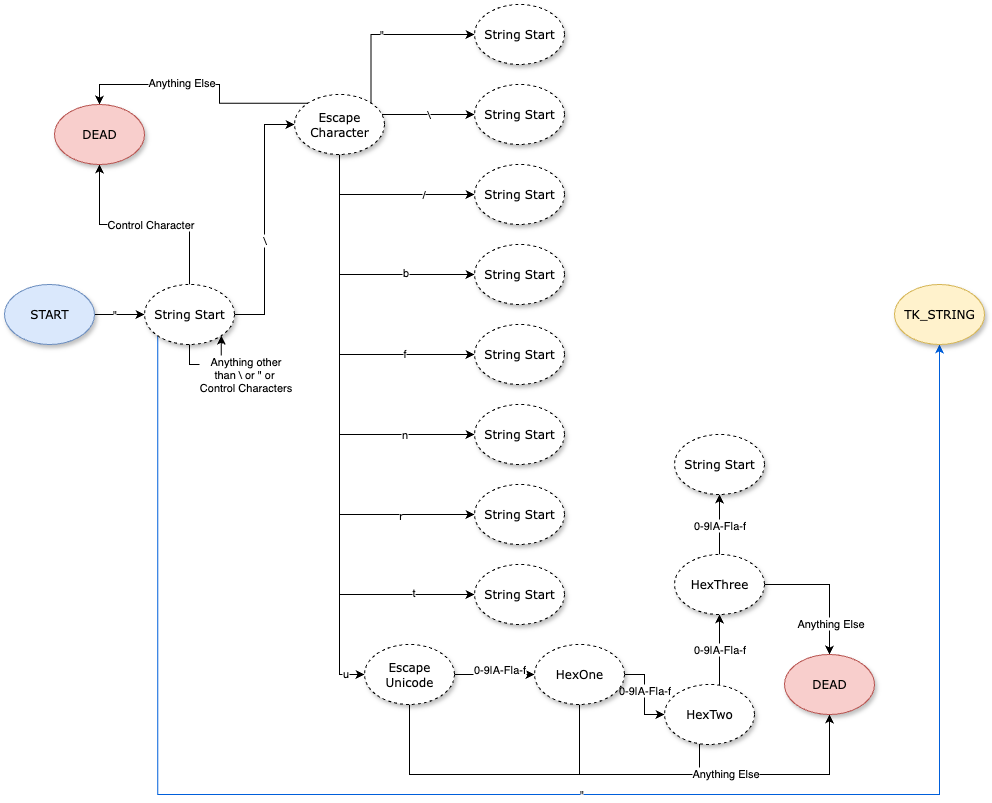

The diagram above was exported from draw.io. Its source (the exported page's mxGraphModel, read from the mxfile embedded in the PNG):
<mxGraphModel dx="1302" dy="952" grid="1" gridSize="10" guides="1" tooltips="1" connect="1" arrows="1" fold="1" page="1" pageScale="1" pageWidth="1100" pageHeight="850" background="none" math="0" shadow="0">
  <root>
    <mxCell id="0" />
    <mxCell id="1" parent="0" />
    <mxCell id="1n14YQK4r9w9GHjOYY1V-2" style="edgeStyle=orthogonalEdgeStyle;rounded=0;orthogonalLoop=1;jettySize=auto;html=1;entryX=0;entryY=0.5;entryDx=0;entryDy=0;" parent="1" source="1ea317790d2ca983-1" target="1n14YQK4r9w9GHjOYY1V-1" edge="1">
      <mxGeometry relative="1" as="geometry" />
    </mxCell>
    <mxCell id="1n14YQK4r9w9GHjOYY1V-3" value="&quot;" style="edgeLabel;html=1;align=center;verticalAlign=middle;resizable=0;points=[];" parent="1n14YQK4r9w9GHjOYY1V-2" vertex="1" connectable="0">
      <mxGeometry x="-0.22" relative="1" as="geometry">
        <mxPoint as="offset" />
      </mxGeometry>
    </mxCell>
    <mxCell id="1ea317790d2ca983-1" value="START" style="ellipse;whiteSpace=wrap;html=1;rounded=0;shadow=1;comic=0;labelBackgroundColor=none;strokeWidth=1;fontFamily=Verdana;fontSize=12;align=center;fillColor=#dae8fc;strokeColor=#6c8ebf;" parent="1" vertex="1">
      <mxGeometry x="30" y="330" width="90" height="60" as="geometry" />
    </mxCell>
    <mxCell id="1n14YQK4r9w9GHjOYY1V-5" style="edgeStyle=orthogonalEdgeStyle;rounded=0;orthogonalLoop=1;jettySize=auto;html=1;entryX=0.5;entryY=1;entryDx=0;entryDy=0;strokeColor=#005FDB;exitX=0;exitY=1;exitDx=0;exitDy=0;" parent="1" source="1n14YQK4r9w9GHjOYY1V-1" target="1n14YQK4r9w9GHjOYY1V-4" edge="1">
      <mxGeometry relative="1" as="geometry">
        <Array as="points">
          <mxPoint x="183" y="840" />
          <mxPoint x="965" y="840" />
        </Array>
      </mxGeometry>
    </mxCell>
    <mxCell id="1n14YQK4r9w9GHjOYY1V-6" value="&quot;" style="edgeLabel;html=1;align=center;verticalAlign=middle;resizable=0;points=[];" parent="1n14YQK4r9w9GHjOYY1V-5" vertex="1" connectable="0">
      <mxGeometry x="0.0441" relative="1" as="geometry">
        <mxPoint as="offset" />
      </mxGeometry>
    </mxCell>
    <mxCell id="1n14YQK4r9w9GHjOYY1V-8" style="edgeStyle=orthogonalEdgeStyle;rounded=0;orthogonalLoop=1;jettySize=auto;html=1;entryX=0;entryY=0.5;entryDx=0;entryDy=0;" parent="1" source="1n14YQK4r9w9GHjOYY1V-1" target="1n14YQK4r9w9GHjOYY1V-7" edge="1">
      <mxGeometry relative="1" as="geometry" />
    </mxCell>
    <mxCell id="1n14YQK4r9w9GHjOYY1V-9" value="\" style="edgeLabel;html=1;align=center;verticalAlign=middle;resizable=0;points=[];" parent="1n14YQK4r9w9GHjOYY1V-8" vertex="1" connectable="0">
      <mxGeometry x="-0.1668" relative="1" as="geometry">
        <mxPoint as="offset" />
      </mxGeometry>
    </mxCell>
    <mxCell id="1n14YQK4r9w9GHjOYY1V-11" style="edgeStyle=orthogonalEdgeStyle;rounded=0;orthogonalLoop=1;jettySize=auto;html=1;entryX=0.5;entryY=1;entryDx=0;entryDy=0;" parent="1" source="1n14YQK4r9w9GHjOYY1V-1" target="1n14YQK4r9w9GHjOYY1V-10" edge="1">
      <mxGeometry relative="1" as="geometry" />
    </mxCell>
    <mxCell id="1n14YQK4r9w9GHjOYY1V-12" value="Control Character" style="edgeLabel;html=1;align=center;verticalAlign=middle;resizable=0;points=[];" parent="1n14YQK4r9w9GHjOYY1V-11" vertex="1" connectable="0">
      <mxGeometry x="-0.0588" relative="1" as="geometry">
        <mxPoint as="offset" />
      </mxGeometry>
    </mxCell>
    <mxCell id="1n14YQK4r9w9GHjOYY1V-1" value="String Start" style="ellipse;whiteSpace=wrap;html=1;rounded=0;shadow=1;comic=0;labelBackgroundColor=none;strokeWidth=1;fontFamily=Verdana;fontSize=12;align=center;dashed=1;" parent="1" vertex="1">
      <mxGeometry x="170" y="330" width="90" height="60" as="geometry" />
    </mxCell>
    <mxCell id="1n14YQK4r9w9GHjOYY1V-4" value="TK_STRING" style="ellipse;whiteSpace=wrap;html=1;rounded=0;shadow=1;comic=0;labelBackgroundColor=none;strokeWidth=1;fontFamily=Verdana;fontSize=12;align=center;fillColor=#fff2cc;strokeColor=#d6b656;" parent="1" vertex="1">
      <mxGeometry x="920" y="330" width="90" height="60" as="geometry" />
    </mxCell>
    <mxCell id="1n14YQK4r9w9GHjOYY1V-14" style="edgeStyle=orthogonalEdgeStyle;rounded=0;orthogonalLoop=1;jettySize=auto;html=1;entryX=0;entryY=0.5;entryDx=0;entryDy=0;exitX=1;exitY=0;exitDx=0;exitDy=0;" parent="1" source="1n14YQK4r9w9GHjOYY1V-7" target="1n14YQK4r9w9GHjOYY1V-13" edge="1">
      <mxGeometry relative="1" as="geometry">
        <Array as="points">
          <mxPoint x="397" y="80" />
        </Array>
      </mxGeometry>
    </mxCell>
    <mxCell id="1n14YQK4r9w9GHjOYY1V-15" value="&quot;" style="edgeLabel;html=1;align=center;verticalAlign=middle;resizable=0;points=[];" parent="1n14YQK4r9w9GHjOYY1V-14" vertex="1" connectable="0">
      <mxGeometry x="-0.0874" relative="1" as="geometry">
        <mxPoint as="offset" />
      </mxGeometry>
    </mxCell>
    <mxCell id="1n14YQK4r9w9GHjOYY1V-17" value="\" style="edgeStyle=orthogonalEdgeStyle;rounded=0;orthogonalLoop=1;jettySize=auto;html=1;entryX=0;entryY=0.5;entryDx=0;entryDy=0;" parent="1" source="1n14YQK4r9w9GHjOYY1V-7" target="1n14YQK4r9w9GHjOYY1V-16" edge="1">
      <mxGeometry relative="1" as="geometry">
        <Array as="points">
          <mxPoint x="470" y="160" />
          <mxPoint x="470" y="160" />
        </Array>
      </mxGeometry>
    </mxCell>
    <mxCell id="1n14YQK4r9w9GHjOYY1V-19" style="edgeStyle=orthogonalEdgeStyle;rounded=0;orthogonalLoop=1;jettySize=auto;html=1;entryX=0;entryY=0.5;entryDx=0;entryDy=0;" parent="1" source="1n14YQK4r9w9GHjOYY1V-7" target="1n14YQK4r9w9GHjOYY1V-18" edge="1">
      <mxGeometry relative="1" as="geometry">
        <Array as="points">
          <mxPoint x="365" y="240" />
        </Array>
      </mxGeometry>
    </mxCell>
    <mxCell id="1n14YQK4r9w9GHjOYY1V-20" value="/" style="edgeLabel;html=1;align=center;verticalAlign=middle;resizable=0;points=[];" parent="1n14YQK4r9w9GHjOYY1V-19" vertex="1" connectable="0">
      <mxGeometry x="0.4084" relative="1" as="geometry">
        <mxPoint as="offset" />
      </mxGeometry>
    </mxCell>
    <mxCell id="1n14YQK4r9w9GHjOYY1V-22" style="edgeStyle=orthogonalEdgeStyle;rounded=0;orthogonalLoop=1;jettySize=auto;html=1;entryX=0;entryY=0.5;entryDx=0;entryDy=0;" parent="1" source="1n14YQK4r9w9GHjOYY1V-7" target="1n14YQK4r9w9GHjOYY1V-21" edge="1">
      <mxGeometry relative="1" as="geometry">
        <Array as="points">
          <mxPoint x="365" y="320" />
        </Array>
      </mxGeometry>
    </mxCell>
    <mxCell id="1n14YQK4r9w9GHjOYY1V-23" value="b" style="edgeLabel;html=1;align=center;verticalAlign=middle;resizable=0;points=[];" parent="1n14YQK4r9w9GHjOYY1V-22" vertex="1" connectable="0">
      <mxGeometry x="0.4551" y="2" relative="1" as="geometry">
        <mxPoint as="offset" />
      </mxGeometry>
    </mxCell>
    <mxCell id="1n14YQK4r9w9GHjOYY1V-25" style="edgeStyle=orthogonalEdgeStyle;rounded=0;orthogonalLoop=1;jettySize=auto;html=1;entryX=0;entryY=0.5;entryDx=0;entryDy=0;" parent="1" source="1n14YQK4r9w9GHjOYY1V-7" target="1n14YQK4r9w9GHjOYY1V-24" edge="1">
      <mxGeometry relative="1" as="geometry">
        <Array as="points">
          <mxPoint x="365" y="400" />
        </Array>
      </mxGeometry>
    </mxCell>
    <mxCell id="1n14YQK4r9w9GHjOYY1V-26" value="f" style="edgeLabel;html=1;align=center;verticalAlign=middle;resizable=0;points=[];" parent="1n14YQK4r9w9GHjOYY1V-25" vertex="1" connectable="0">
      <mxGeometry x="0.5818" y="1" relative="1" as="geometry">
        <mxPoint as="offset" />
      </mxGeometry>
    </mxCell>
    <mxCell id="1n14YQK4r9w9GHjOYY1V-28" style="edgeStyle=orthogonalEdgeStyle;rounded=0;orthogonalLoop=1;jettySize=auto;html=1;entryX=0;entryY=0.5;entryDx=0;entryDy=0;" parent="1" source="1n14YQK4r9w9GHjOYY1V-7" target="1n14YQK4r9w9GHjOYY1V-27" edge="1">
      <mxGeometry relative="1" as="geometry">
        <Array as="points">
          <mxPoint x="365" y="480" />
        </Array>
      </mxGeometry>
    </mxCell>
    <mxCell id="1n14YQK4r9w9GHjOYY1V-29" value="n" style="edgeLabel;html=1;align=center;verticalAlign=middle;resizable=0;points=[];" parent="1n14YQK4r9w9GHjOYY1V-28" vertex="1" connectable="0">
      <mxGeometry x="0.6577" relative="1" as="geometry">
        <mxPoint as="offset" />
      </mxGeometry>
    </mxCell>
    <mxCell id="1n14YQK4r9w9GHjOYY1V-31" style="edgeStyle=orthogonalEdgeStyle;rounded=0;orthogonalLoop=1;jettySize=auto;html=1;entryX=0;entryY=0.5;entryDx=0;entryDy=0;" parent="1" source="1n14YQK4r9w9GHjOYY1V-7" target="1n14YQK4r9w9GHjOYY1V-30" edge="1">
      <mxGeometry relative="1" as="geometry">
        <Array as="points">
          <mxPoint x="365" y="560" />
        </Array>
      </mxGeometry>
    </mxCell>
    <mxCell id="1n14YQK4r9w9GHjOYY1V-32" value="r" style="edgeLabel;html=1;align=center;verticalAlign=middle;resizable=0;points=[];" parent="1n14YQK4r9w9GHjOYY1V-31" vertex="1" connectable="0">
      <mxGeometry x="0.7" y="-1" relative="1" as="geometry">
        <mxPoint as="offset" />
      </mxGeometry>
    </mxCell>
    <mxCell id="1n14YQK4r9w9GHjOYY1V-34" style="edgeStyle=orthogonalEdgeStyle;rounded=0;orthogonalLoop=1;jettySize=auto;html=1;entryX=0;entryY=0.5;entryDx=0;entryDy=0;" parent="1" source="1n14YQK4r9w9GHjOYY1V-7" target="1n14YQK4r9w9GHjOYY1V-33" edge="1">
      <mxGeometry relative="1" as="geometry">
        <Array as="points">
          <mxPoint x="365" y="640" />
        </Array>
      </mxGeometry>
    </mxCell>
    <mxCell id="1n14YQK4r9w9GHjOYY1V-35" value="t" style="edgeLabel;html=1;align=center;verticalAlign=middle;resizable=0;points=[];" parent="1n14YQK4r9w9GHjOYY1V-34" vertex="1" connectable="0">
      <mxGeometry x="0.7865" y="2" relative="1" as="geometry">
        <mxPoint as="offset" />
      </mxGeometry>
    </mxCell>
    <mxCell id="1n14YQK4r9w9GHjOYY1V-36" style="edgeStyle=orthogonalEdgeStyle;rounded=0;orthogonalLoop=1;jettySize=auto;html=1;exitX=0;exitY=0;exitDx=0;exitDy=0;entryX=0.5;entryY=0;entryDx=0;entryDy=0;" parent="1" source="1n14YQK4r9w9GHjOYY1V-7" target="1n14YQK4r9w9GHjOYY1V-10" edge="1">
      <mxGeometry relative="1" as="geometry" />
    </mxCell>
    <mxCell id="nHObSevJWaeweguKB0Zu-39" value="Anything Else" style="edgeLabel;html=1;align=center;verticalAlign=middle;resizable=0;points=[];" vertex="1" connectable="0" parent="1n14YQK4r9w9GHjOYY1V-36">
      <mxGeometry x="0.1723" y="-2" relative="1" as="geometry">
        <mxPoint as="offset" />
      </mxGeometry>
    </mxCell>
    <mxCell id="nHObSevJWaeweguKB0Zu-2" style="edgeStyle=orthogonalEdgeStyle;rounded=0;orthogonalLoop=1;jettySize=auto;html=1;entryX=0;entryY=0.5;entryDx=0;entryDy=0;" edge="1" parent="1" source="1n14YQK4r9w9GHjOYY1V-7" target="nHObSevJWaeweguKB0Zu-1">
      <mxGeometry relative="1" as="geometry" />
    </mxCell>
    <mxCell id="nHObSevJWaeweguKB0Zu-3" value="u" style="edgeLabel;html=1;align=center;verticalAlign=middle;resizable=0;points=[];" vertex="1" connectable="0" parent="nHObSevJWaeweguKB0Zu-2">
      <mxGeometry x="0.9294" y="1" relative="1" as="geometry">
        <mxPoint as="offset" />
      </mxGeometry>
    </mxCell>
    <mxCell id="1n14YQK4r9w9GHjOYY1V-7" value="Escape Character" style="ellipse;whiteSpace=wrap;html=1;rounded=0;shadow=1;comic=0;labelBackgroundColor=none;strokeWidth=1;fontFamily=Verdana;fontSize=12;align=center;dashed=1;" parent="1" vertex="1">
      <mxGeometry x="320" y="140" width="90" height="60" as="geometry" />
    </mxCell>
    <mxCell id="1n14YQK4r9w9GHjOYY1V-10" value="DEAD" style="ellipse;whiteSpace=wrap;html=1;rounded=0;shadow=1;comic=0;labelBackgroundColor=none;strokeWidth=1;fontFamily=Verdana;fontSize=12;align=center;fillColor=#f8cecc;strokeColor=#b85450;" parent="1" vertex="1">
      <mxGeometry x="80" y="150" width="90" height="60" as="geometry" />
    </mxCell>
    <mxCell id="1n14YQK4r9w9GHjOYY1V-13" value="String Start" style="ellipse;whiteSpace=wrap;html=1;rounded=0;shadow=1;comic=0;labelBackgroundColor=none;strokeWidth=1;fontFamily=Verdana;fontSize=12;align=center;dashed=1;" parent="1" vertex="1">
      <mxGeometry x="500" y="50" width="90" height="60" as="geometry" />
    </mxCell>
    <mxCell id="1n14YQK4r9w9GHjOYY1V-16" value="String Start" style="ellipse;whiteSpace=wrap;html=1;rounded=0;shadow=1;comic=0;labelBackgroundColor=none;strokeWidth=1;fontFamily=Verdana;fontSize=12;align=center;dashed=1;" parent="1" vertex="1">
      <mxGeometry x="500" y="130" width="90" height="60" as="geometry" />
    </mxCell>
    <mxCell id="1n14YQK4r9w9GHjOYY1V-18" value="String Start" style="ellipse;whiteSpace=wrap;html=1;rounded=0;shadow=1;comic=0;labelBackgroundColor=none;strokeWidth=1;fontFamily=Verdana;fontSize=12;align=center;dashed=1;" parent="1" vertex="1">
      <mxGeometry x="500" y="210" width="90" height="60" as="geometry" />
    </mxCell>
    <mxCell id="1n14YQK4r9w9GHjOYY1V-21" value="String Start" style="ellipse;whiteSpace=wrap;html=1;rounded=0;shadow=1;comic=0;labelBackgroundColor=none;strokeWidth=1;fontFamily=Verdana;fontSize=12;align=center;dashed=1;" parent="1" vertex="1">
      <mxGeometry x="500" y="290" width="90" height="60" as="geometry" />
    </mxCell>
    <mxCell id="1n14YQK4r9w9GHjOYY1V-24" value="String Start" style="ellipse;whiteSpace=wrap;html=1;rounded=0;shadow=1;comic=0;labelBackgroundColor=none;strokeWidth=1;fontFamily=Verdana;fontSize=12;align=center;dashed=1;" parent="1" vertex="1">
      <mxGeometry x="500" y="370" width="90" height="60" as="geometry" />
    </mxCell>
    <mxCell id="1n14YQK4r9w9GHjOYY1V-27" value="String Start" style="ellipse;whiteSpace=wrap;html=1;rounded=0;shadow=1;comic=0;labelBackgroundColor=none;strokeWidth=1;fontFamily=Verdana;fontSize=12;align=center;dashed=1;" parent="1" vertex="1">
      <mxGeometry x="500" y="450" width="90" height="60" as="geometry" />
    </mxCell>
    <mxCell id="1n14YQK4r9w9GHjOYY1V-30" value="String Start" style="ellipse;whiteSpace=wrap;html=1;rounded=0;shadow=1;comic=0;labelBackgroundColor=none;strokeWidth=1;fontFamily=Verdana;fontSize=12;align=center;dashed=1;" parent="1" vertex="1">
      <mxGeometry x="500" y="530" width="90" height="60" as="geometry" />
    </mxCell>
    <mxCell id="1n14YQK4r9w9GHjOYY1V-33" value="String Start" style="ellipse;whiteSpace=wrap;html=1;rounded=0;shadow=1;comic=0;labelBackgroundColor=none;strokeWidth=1;fontFamily=Verdana;fontSize=12;align=center;dashed=1;" parent="1" vertex="1">
      <mxGeometry x="500" y="610" width="90" height="60" as="geometry" />
    </mxCell>
    <mxCell id="nHObSevJWaeweguKB0Zu-8" style="edgeStyle=orthogonalEdgeStyle;rounded=0;orthogonalLoop=1;jettySize=auto;html=1;entryX=0;entryY=0.5;entryDx=0;entryDy=0;" edge="1" parent="1" source="nHObSevJWaeweguKB0Zu-1" target="nHObSevJWaeweguKB0Zu-4">
      <mxGeometry relative="1" as="geometry" />
    </mxCell>
    <mxCell id="nHObSevJWaeweguKB0Zu-9" value="0-9|A-F|a-f" style="edgeLabel;html=1;align=center;verticalAlign=middle;resizable=0;points=[];" vertex="1" connectable="0" parent="nHObSevJWaeweguKB0Zu-8">
      <mxGeometry x="0.1327" relative="1" as="geometry">
        <mxPoint y="-5" as="offset" />
      </mxGeometry>
    </mxCell>
    <mxCell id="nHObSevJWaeweguKB0Zu-18" style="edgeStyle=orthogonalEdgeStyle;rounded=0;orthogonalLoop=1;jettySize=auto;html=1;entryX=0.5;entryY=1;entryDx=0;entryDy=0;" edge="1" parent="1" source="nHObSevJWaeweguKB0Zu-1" target="nHObSevJWaeweguKB0Zu-17">
      <mxGeometry relative="1" as="geometry">
        <Array as="points">
          <mxPoint x="435" y="820" />
          <mxPoint x="855" y="820" />
        </Array>
      </mxGeometry>
    </mxCell>
    <mxCell id="nHObSevJWaeweguKB0Zu-1" value="Escape Unicode" style="ellipse;whiteSpace=wrap;html=1;rounded=0;shadow=1;comic=0;labelBackgroundColor=none;strokeWidth=1;fontFamily=Verdana;fontSize=12;align=center;dashed=1;" vertex="1" parent="1">
      <mxGeometry x="390" y="690" width="90" height="60" as="geometry" />
    </mxCell>
    <mxCell id="nHObSevJWaeweguKB0Zu-19" style="edgeStyle=orthogonalEdgeStyle;rounded=0;orthogonalLoop=1;jettySize=auto;html=1;exitX=0.5;exitY=1;exitDx=0;exitDy=0;entryX=0.5;entryY=1;entryDx=0;entryDy=0;" edge="1" parent="1" source="nHObSevJWaeweguKB0Zu-4" target="nHObSevJWaeweguKB0Zu-17">
      <mxGeometry relative="1" as="geometry">
        <mxPoint x="850" y="760.0000000000002" as="targetPoint" />
        <Array as="points">
          <mxPoint x="605" y="820" />
          <mxPoint x="855" y="820" />
        </Array>
      </mxGeometry>
    </mxCell>
    <mxCell id="nHObSevJWaeweguKB0Zu-41" style="edgeStyle=orthogonalEdgeStyle;rounded=0;orthogonalLoop=1;jettySize=auto;html=1;exitX=1;exitY=0.5;exitDx=0;exitDy=0;entryX=0;entryY=0.5;entryDx=0;entryDy=0;" edge="1" parent="1" source="nHObSevJWaeweguKB0Zu-4" target="nHObSevJWaeweguKB0Zu-5">
      <mxGeometry relative="1" as="geometry" />
    </mxCell>
    <mxCell id="nHObSevJWaeweguKB0Zu-42" value="0-9|A-F|a-f" style="edgeLabel;html=1;align=center;verticalAlign=middle;resizable=0;points=[];" vertex="1" connectable="0" parent="nHObSevJWaeweguKB0Zu-41">
      <mxGeometry x="-0.1057" relative="1" as="geometry">
        <mxPoint as="offset" />
      </mxGeometry>
    </mxCell>
    <mxCell id="nHObSevJWaeweguKB0Zu-4" value="HexOne" style="ellipse;whiteSpace=wrap;html=1;rounded=0;shadow=1;comic=0;labelBackgroundColor=none;strokeWidth=1;fontFamily=Verdana;fontSize=12;align=center;dashed=1;" vertex="1" parent="1">
      <mxGeometry x="560" y="690" width="90" height="60" as="geometry" />
    </mxCell>
    <mxCell id="nHObSevJWaeweguKB0Zu-12" style="edgeStyle=orthogonalEdgeStyle;rounded=0;orthogonalLoop=1;jettySize=auto;html=1;entryX=0.5;entryY=1;entryDx=0;entryDy=0;" edge="1" parent="1" source="nHObSevJWaeweguKB0Zu-5" target="nHObSevJWaeweguKB0Zu-6">
      <mxGeometry relative="1" as="geometry">
        <Array as="points">
          <mxPoint x="745" y="700" />
          <mxPoint x="745" y="700" />
        </Array>
      </mxGeometry>
    </mxCell>
    <mxCell id="nHObSevJWaeweguKB0Zu-13" value="0-9|A-F|a-f" style="edgeLabel;html=1;align=center;verticalAlign=middle;resizable=0;points=[];" vertex="1" connectable="0" parent="nHObSevJWaeweguKB0Zu-12">
      <mxGeometry x="0.0074" relative="1" as="geometry">
        <mxPoint as="offset" />
      </mxGeometry>
    </mxCell>
    <mxCell id="nHObSevJWaeweguKB0Zu-20" style="edgeStyle=orthogonalEdgeStyle;rounded=0;orthogonalLoop=1;jettySize=auto;html=1;entryX=0.5;entryY=1;entryDx=0;entryDy=0;" edge="1" parent="1" source="nHObSevJWaeweguKB0Zu-5" target="nHObSevJWaeweguKB0Zu-17">
      <mxGeometry relative="1" as="geometry">
        <Array as="points">
          <mxPoint x="725" y="820" />
          <mxPoint x="855" y="820" />
        </Array>
      </mxGeometry>
    </mxCell>
    <mxCell id="nHObSevJWaeweguKB0Zu-21" value="Anything Else" style="edgeLabel;html=1;align=center;verticalAlign=middle;resizable=0;points=[];" vertex="1" connectable="0" parent="nHObSevJWaeweguKB0Zu-20">
      <mxGeometry x="-0.4864" y="1" relative="1" as="geometry">
        <mxPoint as="offset" />
      </mxGeometry>
    </mxCell>
    <mxCell id="nHObSevJWaeweguKB0Zu-5" value="HexTwo" style="ellipse;whiteSpace=wrap;html=1;rounded=0;shadow=1;comic=0;labelBackgroundColor=none;strokeWidth=1;fontFamily=Verdana;fontSize=12;align=center;dashed=1;" vertex="1" parent="1">
      <mxGeometry x="690" y="730" width="90" height="60" as="geometry" />
    </mxCell>
    <mxCell id="nHObSevJWaeweguKB0Zu-14" style="edgeStyle=orthogonalEdgeStyle;rounded=0;orthogonalLoop=1;jettySize=auto;html=1;entryX=0.5;entryY=1;entryDx=0;entryDy=0;" edge="1" parent="1" source="nHObSevJWaeweguKB0Zu-6" target="nHObSevJWaeweguKB0Zu-7">
      <mxGeometry relative="1" as="geometry" />
    </mxCell>
    <mxCell id="nHObSevJWaeweguKB0Zu-15" value="0-9|A-F|a-f" style="edgeLabel;html=1;align=center;verticalAlign=middle;resizable=0;points=[];" vertex="1" connectable="0" parent="nHObSevJWaeweguKB0Zu-14">
      <mxGeometry x="-0.0416" relative="1" as="geometry">
        <mxPoint as="offset" />
      </mxGeometry>
    </mxCell>
    <mxCell id="nHObSevJWaeweguKB0Zu-22" style="edgeStyle=orthogonalEdgeStyle;rounded=0;orthogonalLoop=1;jettySize=auto;html=1;" edge="1" parent="1" source="nHObSevJWaeweguKB0Zu-6" target="nHObSevJWaeweguKB0Zu-17">
      <mxGeometry relative="1" as="geometry" />
    </mxCell>
    <mxCell id="nHObSevJWaeweguKB0Zu-25" value="Anything Else" style="edgeLabel;html=1;align=center;verticalAlign=middle;resizable=0;points=[];" vertex="1" connectable="0" parent="nHObSevJWaeweguKB0Zu-22">
      <mxGeometry x="0.5325" y="1" relative="1" as="geometry">
        <mxPoint as="offset" />
      </mxGeometry>
    </mxCell>
    <mxCell id="nHObSevJWaeweguKB0Zu-6" value="HexThree" style="ellipse;whiteSpace=wrap;html=1;rounded=0;shadow=1;comic=0;labelBackgroundColor=none;strokeWidth=1;fontFamily=Verdana;fontSize=12;align=center;dashed=1;" vertex="1" parent="1">
      <mxGeometry x="700" y="600" width="90" height="60" as="geometry" />
    </mxCell>
    <mxCell id="nHObSevJWaeweguKB0Zu-7" value="String Start" style="ellipse;whiteSpace=wrap;html=1;rounded=0;shadow=1;comic=0;labelBackgroundColor=none;strokeWidth=1;fontFamily=Verdana;fontSize=12;align=center;dashed=1;" vertex="1" parent="1">
      <mxGeometry x="700" y="480" width="90" height="60" as="geometry" />
    </mxCell>
    <mxCell id="nHObSevJWaeweguKB0Zu-17" value="DEAD" style="ellipse;whiteSpace=wrap;html=1;rounded=0;shadow=1;comic=0;labelBackgroundColor=none;strokeWidth=1;fontFamily=Verdana;fontSize=12;align=center;fillColor=#f8cecc;strokeColor=#b85450;" vertex="1" parent="1">
      <mxGeometry x="810" y="700" width="90" height="60" as="geometry" />
    </mxCell>
    <mxCell id="nHObSevJWaeweguKB0Zu-43" style="edgeStyle=orthogonalEdgeStyle;rounded=0;orthogonalLoop=1;jettySize=auto;html=1;entryX=1;entryY=1;entryDx=0;entryDy=0;" edge="1" parent="1" source="1n14YQK4r9w9GHjOYY1V-1" target="1n14YQK4r9w9GHjOYY1V-1">
      <mxGeometry relative="1" as="geometry">
        <Array as="points">
          <mxPoint x="215" y="410" />
          <mxPoint x="247" y="410" />
        </Array>
      </mxGeometry>
    </mxCell>
    <mxCell id="nHObSevJWaeweguKB0Zu-44" value="Anything other&lt;div&gt;than \ or &quot; or&amp;nbsp;&lt;/div&gt;&lt;div&gt;Control Characters&lt;/div&gt;" style="edgeLabel;html=1;align=center;verticalAlign=middle;resizable=0;points=[];" vertex="1" connectable="0" parent="nHObSevJWaeweguKB0Zu-43">
      <mxGeometry x="-0.0288" relative="1" as="geometry">
        <mxPoint x="36" y="10" as="offset" />
      </mxGeometry>
    </mxCell>
  </root>
</mxGraphModel>